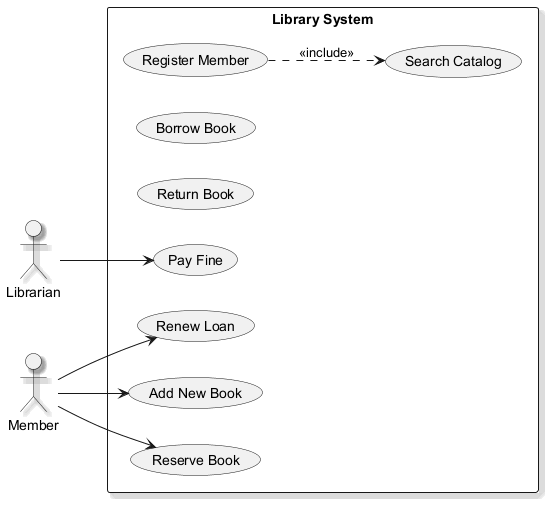

The diagram above was rendered by PlantUML. Its source (embedded in the PNG):
@startuml
skinparam backgroundColor #FFFFFF
skinparam classBackgroundColor #E8F4FA
skinparam classBorderColor #2C7DA0
skinparam shadowing true
left to right direction
actor "Librarian" as L
actor "Member" as M
rectangle "Library System" {
  usecase "Register Member" as UC_RegisterMember
  usecase "Borrow Book" as UC_BorrowBook
  usecase "Search Catalog" as UC_SearchCatalog
  usecase "Return Book" as UC_ReturnBook
  usecase "Renew Loan" as UC_RenewLoan
  usecase "Pay Fine" as UC_PayFine
  usecase "Add New Book" as UC_AddNewBook
  usecase "Reserve Book" as UC_ReserveBook
}
L --> UC_PayFine
M --> UC_RenewLoan
M --> UC_ReserveBook
M --> UC_AddNewBook
UC_RegisterMember ..> UC_SearchCatalog : <<include>>
@enduml